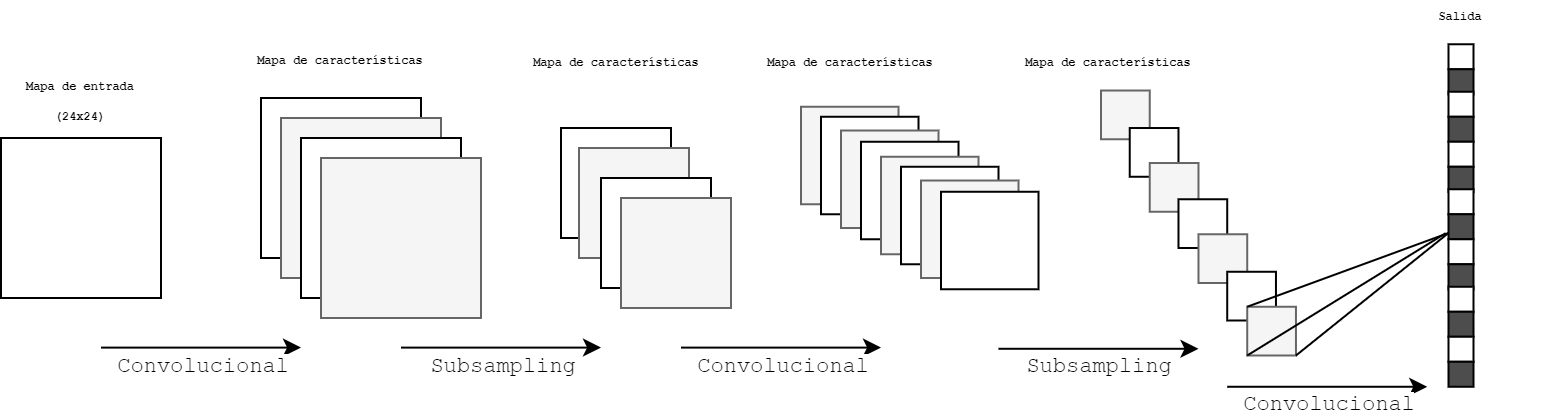

The diagram above was exported from draw.io. Its source (the exported page's mxGraphModel, read from the mxfile embedded in the PNG):
<mxGraphModel dx="769" dy="459" grid="1" gridSize="10" guides="1" tooltips="1" connect="1" arrows="1" fold="1" page="1" pageScale="1" pageWidth="827" pageHeight="1169" math="0" shadow="0">
  <root>
    <mxCell id="0" />
    <mxCell id="1" parent="0" />
    <mxCell id="_VwMxY7T58js1Kzx0MeL-1" value="" style="whiteSpace=wrap;html=1;aspect=fixed;" vertex="1" parent="1">
      <mxGeometry x="40" y="87.5" width="80" height="80" as="geometry" />
    </mxCell>
    <mxCell id="_VwMxY7T58js1Kzx0MeL-2" value="" style="whiteSpace=wrap;html=1;aspect=fixed;" vertex="1" parent="1">
      <mxGeometry x="170" y="67.5" width="80" height="80" as="geometry" />
    </mxCell>
    <mxCell id="_VwMxY7T58js1Kzx0MeL-3" value="" style="whiteSpace=wrap;html=1;aspect=fixed;fillColor=#f5f5f5;fontColor=#333333;strokeColor=#666666;" vertex="1" parent="1">
      <mxGeometry x="180" y="77.5" width="80" height="80" as="geometry" />
    </mxCell>
    <mxCell id="_VwMxY7T58js1Kzx0MeL-4" value="" style="whiteSpace=wrap;html=1;aspect=fixed;" vertex="1" parent="1">
      <mxGeometry x="190" y="87.5" width="80" height="80" as="geometry" />
    </mxCell>
    <mxCell id="_VwMxY7T58js1Kzx0MeL-5" value="" style="whiteSpace=wrap;html=1;aspect=fixed;fillColor=#f5f5f5;fontColor=#333333;strokeColor=#666666;" vertex="1" parent="1">
      <mxGeometry x="200" y="97.5" width="80" height="80" as="geometry" />
    </mxCell>
    <mxCell id="_VwMxY7T58js1Kzx0MeL-6" value="" style="endArrow=classic;html=1;rounded=0;" edge="1" parent="1">
      <mxGeometry width="50" height="50" relative="1" as="geometry">
        <mxPoint x="90" y="192.3" as="sourcePoint" />
        <mxPoint x="190" y="192.3" as="targetPoint" />
      </mxGeometry>
    </mxCell>
    <mxCell id="_VwMxY7T58js1Kzx0MeL-51" value="Convolucional" style="edgeLabel;html=1;align=center;verticalAlign=middle;resizable=0;points=[];fontFamily=Courier New;" vertex="1" connectable="0" parent="_VwMxY7T58js1Kzx0MeL-6">
      <mxGeometry x="0.0914" relative="1" as="geometry">
        <mxPoint x="-4" y="9" as="offset" />
      </mxGeometry>
    </mxCell>
    <mxCell id="_VwMxY7T58js1Kzx0MeL-11" value="" style="whiteSpace=wrap;html=1;aspect=fixed;" vertex="1" parent="1">
      <mxGeometry x="320" y="82.5" width="55" height="55" as="geometry" />
    </mxCell>
    <mxCell id="_VwMxY7T58js1Kzx0MeL-12" value="" style="whiteSpace=wrap;html=1;aspect=fixed;fillColor=#f5f5f5;fontColor=#333333;strokeColor=#666666;" vertex="1" parent="1">
      <mxGeometry x="329" y="92.5" width="55" height="55" as="geometry" />
    </mxCell>
    <mxCell id="_VwMxY7T58js1Kzx0MeL-13" value="" style="whiteSpace=wrap;html=1;aspect=fixed;" vertex="1" parent="1">
      <mxGeometry x="340" y="107.5" width="55" height="55" as="geometry" />
    </mxCell>
    <mxCell id="_VwMxY7T58js1Kzx0MeL-14" value="" style="whiteSpace=wrap;html=1;aspect=fixed;fillColor=#f5f5f5;fontColor=#333333;strokeColor=#666666;" vertex="1" parent="1">
      <mxGeometry x="350" y="117.5" width="55" height="55" as="geometry" />
    </mxCell>
    <mxCell id="_VwMxY7T58js1Kzx0MeL-22" value="" style="whiteSpace=wrap;html=1;aspect=fixed;fillColor=#f5f5f5;fontColor=#333333;strokeColor=#666666;" vertex="1" parent="1">
      <mxGeometry x="440" y="71.88" width="48.75" height="48.75" as="geometry" />
    </mxCell>
    <mxCell id="_VwMxY7T58js1Kzx0MeL-27" value="" style="whiteSpace=wrap;html=1;aspect=fixed;" vertex="1" parent="1">
      <mxGeometry x="763.75" y="40.63" width="12.5" height="12.5" as="geometry" />
    </mxCell>
    <mxCell id="_VwMxY7T58js1Kzx0MeL-28" value="" style="whiteSpace=wrap;html=1;aspect=fixed;fillColor=#4D4D4D;" vertex="1" parent="1">
      <mxGeometry x="763.75" y="53.13" width="12.5" height="12.5" as="geometry" />
    </mxCell>
    <mxCell id="_VwMxY7T58js1Kzx0MeL-29" value="" style="whiteSpace=wrap;html=1;aspect=fixed;" vertex="1" parent="1">
      <mxGeometry x="763.75" y="64.38" width="12.5" height="12.5" as="geometry" />
    </mxCell>
    <mxCell id="_VwMxY7T58js1Kzx0MeL-30" value="" style="whiteSpace=wrap;html=1;aspect=fixed;fillColor=#4D4D4D;" vertex="1" parent="1">
      <mxGeometry x="763.75" y="76.88" width="12.5" height="12.5" as="geometry" />
    </mxCell>
    <mxCell id="_VwMxY7T58js1Kzx0MeL-37" value="" style="whiteSpace=wrap;html=1;aspect=fixed;" vertex="1" parent="1">
      <mxGeometry x="763.75" y="89.38" width="12.5" height="12.5" as="geometry" />
    </mxCell>
    <mxCell id="_VwMxY7T58js1Kzx0MeL-38" value="" style="whiteSpace=wrap;html=1;aspect=fixed;fillColor=#4D4D4D;" vertex="1" parent="1">
      <mxGeometry x="763.75" y="101.88" width="12.5" height="12.5" as="geometry" />
    </mxCell>
    <mxCell id="_VwMxY7T58js1Kzx0MeL-39" value="" style="whiteSpace=wrap;html=1;aspect=fixed;" vertex="1" parent="1">
      <mxGeometry x="763.75" y="113.13" width="12.5" height="12.5" as="geometry" />
    </mxCell>
    <mxCell id="_VwMxY7T58js1Kzx0MeL-40" value="" style="whiteSpace=wrap;html=1;aspect=fixed;fillColor=#4D4D4D;" vertex="1" parent="1">
      <mxGeometry x="763.75" y="125.63" width="12.5" height="12.5" as="geometry" />
    </mxCell>
    <mxCell id="_VwMxY7T58js1Kzx0MeL-41" value="" style="whiteSpace=wrap;html=1;aspect=fixed;" vertex="1" parent="1">
      <mxGeometry x="763.75" y="138.13" width="12.5" height="12.5" as="geometry" />
    </mxCell>
    <mxCell id="_VwMxY7T58js1Kzx0MeL-42" value="" style="whiteSpace=wrap;html=1;aspect=fixed;fillColor=#4D4D4D;" vertex="1" parent="1">
      <mxGeometry x="763.75" y="150.63" width="12.5" height="12.5" as="geometry" />
    </mxCell>
    <mxCell id="_VwMxY7T58js1Kzx0MeL-43" value="" style="whiteSpace=wrap;html=1;aspect=fixed;" vertex="1" parent="1">
      <mxGeometry x="763.75" y="161.88" width="12.5" height="12.5" as="geometry" />
    </mxCell>
    <mxCell id="_VwMxY7T58js1Kzx0MeL-44" value="" style="whiteSpace=wrap;html=1;aspect=fixed;fillColor=#4D4D4D;" vertex="1" parent="1">
      <mxGeometry x="763.75" y="174.38" width="12.5" height="12.5" as="geometry" />
    </mxCell>
    <mxCell id="_VwMxY7T58js1Kzx0MeL-45" value="" style="whiteSpace=wrap;html=1;aspect=fixed;" vertex="1" parent="1">
      <mxGeometry x="763.75" y="186.88" width="12.5" height="12.5" as="geometry" />
    </mxCell>
    <mxCell id="_VwMxY7T58js1Kzx0MeL-46" value="" style="whiteSpace=wrap;html=1;aspect=fixed;fillColor=#4D4D4D;" vertex="1" parent="1">
      <mxGeometry x="763.75" y="199.38" width="12.5" height="12.5" as="geometry" />
    </mxCell>
    <mxCell id="_VwMxY7T58js1Kzx0MeL-53" value="&lt;div&gt;&lt;font style=&quot;font-size: 6px;&quot;&gt;&lt;b&gt;Mapa de entrada&lt;br&gt;&lt;/b&gt;&lt;/font&gt;&lt;font style=&quot;font-size: 6px;&quot;&gt;&lt;b&gt;(24x24)&lt;/b&gt;&lt;/font&gt;&lt;/div&gt;" style="rounded=0;whiteSpace=wrap;html=1;strokeWidth=0;strokeColor=#ffffff;fontFamily=Courier New;" vertex="1" parent="1">
      <mxGeometry x="40" y="62.5" width="80" height="10" as="geometry" />
    </mxCell>
    <mxCell id="_VwMxY7T58js1Kzx0MeL-54" value="" style="endArrow=classic;html=1;rounded=0;" edge="1" parent="1">
      <mxGeometry width="50" height="50" relative="1" as="geometry">
        <mxPoint x="240" y="192.3" as="sourcePoint" />
        <mxPoint x="340" y="192.3" as="targetPoint" />
      </mxGeometry>
    </mxCell>
    <mxCell id="_VwMxY7T58js1Kzx0MeL-55" value="Subsampling" style="edgeLabel;html=1;align=center;verticalAlign=middle;resizable=0;points=[];fontFamily=Courier New;" vertex="1" connectable="0" parent="_VwMxY7T58js1Kzx0MeL-54">
      <mxGeometry x="0.0914" relative="1" as="geometry">
        <mxPoint x="-4" y="9" as="offset" />
      </mxGeometry>
    </mxCell>
    <mxCell id="_VwMxY7T58js1Kzx0MeL-58" value="" style="endArrow=classic;html=1;rounded=0;" edge="1" parent="1">
      <mxGeometry width="50" height="50" relative="1" as="geometry">
        <mxPoint x="380" y="192.3" as="sourcePoint" />
        <mxPoint x="480" y="192.3" as="targetPoint" />
      </mxGeometry>
    </mxCell>
    <mxCell id="_VwMxY7T58js1Kzx0MeL-59" value="Convolucional" style="edgeLabel;html=1;align=center;verticalAlign=middle;resizable=0;points=[];fontFamily=Courier New;" vertex="1" connectable="0" parent="_VwMxY7T58js1Kzx0MeL-58">
      <mxGeometry x="0.0914" relative="1" as="geometry">
        <mxPoint x="-4" y="9" as="offset" />
      </mxGeometry>
    </mxCell>
    <mxCell id="_VwMxY7T58js1Kzx0MeL-60" value="&lt;div&gt;&lt;span style=&quot;font-size: 6px;&quot;&gt;&lt;b&gt;Salida&lt;/b&gt;&lt;/span&gt;&lt;/div&gt;" style="rounded=0;whiteSpace=wrap;html=1;strokeWidth=0;strokeColor=#ffffff;fontFamily=Courier New;" vertex="1" parent="1">
      <mxGeometry x="730" y="20.63" width="80" height="10" as="geometry" />
    </mxCell>
    <mxCell id="_VwMxY7T58js1Kzx0MeL-61" value="&lt;div&gt;&lt;span style=&quot;font-size: 6px;&quot;&gt;&lt;b&gt;Mapa de características&lt;/b&gt;&lt;/span&gt;&lt;/div&gt;" style="rounded=0;whiteSpace=wrap;html=1;strokeWidth=0;strokeColor=#ffffff;fontFamily=Courier New;" vertex="1" parent="1">
      <mxGeometry x="165" y="42.5" width="90" height="10" as="geometry" />
    </mxCell>
    <mxCell id="_VwMxY7T58js1Kzx0MeL-62" value="&lt;div&gt;&lt;span style=&quot;font-size: 6px;&quot;&gt;&lt;b&gt;Mapa de características&lt;/b&gt;&lt;/span&gt;&lt;/div&gt;" style="rounded=0;whiteSpace=wrap;html=1;strokeWidth=0;strokeColor=#ffffff;fontFamily=Courier New;" vertex="1" parent="1">
      <mxGeometry x="302.5" y="43.75" width="90" height="10" as="geometry" />
    </mxCell>
    <mxCell id="_VwMxY7T58js1Kzx0MeL-63" value="&lt;div&gt;&lt;span style=&quot;font-size: 6px;&quot;&gt;&lt;b&gt;Mapa de características&lt;/b&gt;&lt;/span&gt;&lt;/div&gt;" style="rounded=0;whiteSpace=wrap;html=1;strokeWidth=0;strokeColor=#ffffff;fontFamily=Courier New;" vertex="1" parent="1">
      <mxGeometry x="420" y="43.75" width="90" height="10" as="geometry" />
    </mxCell>
    <mxCell id="_VwMxY7T58js1Kzx0MeL-64" value="" style="whiteSpace=wrap;html=1;aspect=fixed;" vertex="1" parent="1">
      <mxGeometry x="450" y="76.88" width="48.75" height="48.75" as="geometry" />
    </mxCell>
    <mxCell id="_VwMxY7T58js1Kzx0MeL-65" value="" style="whiteSpace=wrap;html=1;aspect=fixed;fillColor=#f5f5f5;fontColor=#333333;strokeColor=#666666;" vertex="1" parent="1">
      <mxGeometry x="460" y="83.75999999999999" width="48.75" height="48.75" as="geometry" />
    </mxCell>
    <mxCell id="_VwMxY7T58js1Kzx0MeL-66" value="" style="whiteSpace=wrap;html=1;aspect=fixed;" vertex="1" parent="1">
      <mxGeometry x="470" y="89.38" width="48.75" height="48.75" as="geometry" />
    </mxCell>
    <mxCell id="_VwMxY7T58js1Kzx0MeL-67" value="" style="whiteSpace=wrap;html=1;aspect=fixed;fillColor=#f5f5f5;fontColor=#333333;strokeColor=#666666;" vertex="1" parent="1">
      <mxGeometry x="480" y="96.88" width="48.75" height="48.75" as="geometry" />
    </mxCell>
    <mxCell id="_VwMxY7T58js1Kzx0MeL-68" value="" style="whiteSpace=wrap;html=1;aspect=fixed;" vertex="1" parent="1">
      <mxGeometry x="490" y="101.88" width="48.75" height="48.75" as="geometry" />
    </mxCell>
    <mxCell id="_VwMxY7T58js1Kzx0MeL-69" value="" style="whiteSpace=wrap;html=1;aspect=fixed;fillColor=#f5f5f5;fontColor=#333333;strokeColor=#666666;" vertex="1" parent="1">
      <mxGeometry x="500" y="108.75999999999999" width="48.75" height="48.75" as="geometry" />
    </mxCell>
    <mxCell id="_VwMxY7T58js1Kzx0MeL-70" value="" style="whiteSpace=wrap;html=1;aspect=fixed;" vertex="1" parent="1">
      <mxGeometry x="510" y="114.38" width="48.75" height="48.75" as="geometry" />
    </mxCell>
    <mxCell id="_VwMxY7T58js1Kzx0MeL-73" value="" style="whiteSpace=wrap;html=1;aspect=fixed;fillColor=#f5f5f5;fontColor=#333333;strokeColor=#666666;" vertex="1" parent="1">
      <mxGeometry x="590" y="63.75999999999999" width="24.37" height="24.37" as="geometry" />
    </mxCell>
    <mxCell id="_VwMxY7T58js1Kzx0MeL-74" value="" style="whiteSpace=wrap;html=1;aspect=fixed;" vertex="1" parent="1">
      <mxGeometry x="604.37" y="82.50999999999999" width="24.37" height="24.37" as="geometry" />
    </mxCell>
    <mxCell id="_VwMxY7T58js1Kzx0MeL-75" value="" style="whiteSpace=wrap;html=1;aspect=fixed;fillColor=#f5f5f5;fontColor=#333333;strokeColor=#666666;" vertex="1" parent="1">
      <mxGeometry x="614.37" y="100.00999999999999" width="24.37" height="24.37" as="geometry" />
    </mxCell>
    <mxCell id="_VwMxY7T58js1Kzx0MeL-76" value="" style="whiteSpace=wrap;html=1;aspect=fixed;" vertex="1" parent="1">
      <mxGeometry x="628.74" y="118.13" width="24.37" height="24.37" as="geometry" />
    </mxCell>
    <mxCell id="_VwMxY7T58js1Kzx0MeL-77" value="" style="whiteSpace=wrap;html=1;aspect=fixed;fillColor=#f5f5f5;fontColor=#333333;strokeColor=#666666;" vertex="1" parent="1">
      <mxGeometry x="638.74" y="135.63" width="24.37" height="24.37" as="geometry" />
    </mxCell>
    <mxCell id="_VwMxY7T58js1Kzx0MeL-78" value="" style="whiteSpace=wrap;html=1;aspect=fixed;" vertex="1" parent="1">
      <mxGeometry x="653.11" y="154.38" width="24.37" height="24.37" as="geometry" />
    </mxCell>
    <mxCell id="_VwMxY7T58js1Kzx0MeL-79" value="" style="whiteSpace=wrap;html=1;aspect=fixed;fillColor=#f5f5f5;fontColor=#333333;strokeColor=#666666;" vertex="1" parent="1">
      <mxGeometry x="663.11" y="171.88" width="24.37" height="24.37" as="geometry" />
    </mxCell>
    <mxCell id="_VwMxY7T58js1Kzx0MeL-80" value="" style="endArrow=classic;html=1;rounded=0;" edge="1" parent="1">
      <mxGeometry width="50" height="50" relative="1" as="geometry">
        <mxPoint x="538.74" y="192.89000000000001" as="sourcePoint" />
        <mxPoint x="638.74" y="192.89000000000001" as="targetPoint" />
      </mxGeometry>
    </mxCell>
    <mxCell id="_VwMxY7T58js1Kzx0MeL-81" value="Subsampling" style="edgeLabel;html=1;align=center;verticalAlign=middle;resizable=0;points=[];fontFamily=Courier New;" vertex="1" connectable="0" parent="_VwMxY7T58js1Kzx0MeL-80">
      <mxGeometry x="0.0914" relative="1" as="geometry">
        <mxPoint x="-4" y="9" as="offset" />
      </mxGeometry>
    </mxCell>
    <mxCell id="_VwMxY7T58js1Kzx0MeL-82" value="" style="endArrow=classic;html=1;rounded=0;" edge="1" parent="1">
      <mxGeometry width="50" height="50" relative="1" as="geometry">
        <mxPoint x="653.11" y="211.88000000000002" as="sourcePoint" />
        <mxPoint x="753.11" y="211.88000000000002" as="targetPoint" />
      </mxGeometry>
    </mxCell>
    <mxCell id="_VwMxY7T58js1Kzx0MeL-83" value="Convolucional" style="edgeLabel;html=1;align=center;verticalAlign=middle;resizable=0;points=[];fontFamily=Courier New;" vertex="1" connectable="0" parent="_VwMxY7T58js1Kzx0MeL-82">
      <mxGeometry x="0.0914" relative="1" as="geometry">
        <mxPoint x="-4" y="9" as="offset" />
      </mxGeometry>
    </mxCell>
    <mxCell id="_VwMxY7T58js1Kzx0MeL-84" value="" style="endArrow=none;html=1;rounded=0;exitX=0;exitY=0;exitDx=0;exitDy=0;entryX=0;entryY=0.75;entryDx=0;entryDy=0;" edge="1" parent="1" source="_VwMxY7T58js1Kzx0MeL-79" target="_VwMxY7T58js1Kzx0MeL-40">
      <mxGeometry width="50" height="50" relative="1" as="geometry">
        <mxPoint x="450" y="110" as="sourcePoint" />
        <mxPoint x="500" y="60" as="targetPoint" />
      </mxGeometry>
    </mxCell>
    <mxCell id="_VwMxY7T58js1Kzx0MeL-85" value="" style="endArrow=none;html=1;rounded=0;entryX=-0.113;entryY=-0.243;entryDx=0;entryDy=0;entryPerimeter=0;exitX=0;exitY=1;exitDx=0;exitDy=0;" edge="1" parent="1" source="_VwMxY7T58js1Kzx0MeL-79" target="_VwMxY7T58js1Kzx0MeL-41">
      <mxGeometry width="50" height="50" relative="1" as="geometry">
        <mxPoint x="610" y="180" as="sourcePoint" />
        <mxPoint x="500" y="60" as="targetPoint" />
      </mxGeometry>
    </mxCell>
    <mxCell id="_VwMxY7T58js1Kzx0MeL-86" value="" style="endArrow=none;html=1;rounded=0;exitX=1;exitY=1;exitDx=0;exitDy=0;entryX=0;entryY=0.75;entryDx=0;entryDy=0;" edge="1" parent="1" source="_VwMxY7T58js1Kzx0MeL-79" target="_VwMxY7T58js1Kzx0MeL-40">
      <mxGeometry width="50" height="50" relative="1" as="geometry">
        <mxPoint x="450" y="110" as="sourcePoint" />
        <mxPoint x="500" y="60" as="targetPoint" />
      </mxGeometry>
    </mxCell>
    <mxCell id="_VwMxY7T58js1Kzx0MeL-88" value="&lt;div&gt;&lt;span style=&quot;font-size: 6px;&quot;&gt;&lt;b&gt;Mapa de características&lt;/b&gt;&lt;/span&gt;&lt;/div&gt;" style="rounded=0;whiteSpace=wrap;html=1;strokeWidth=0;strokeColor=#ffffff;fontFamily=Courier New;" vertex="1" parent="1">
      <mxGeometry x="548.75" y="43.75" width="90" height="10" as="geometry" />
    </mxCell>
  </root>
</mxGraphModel>